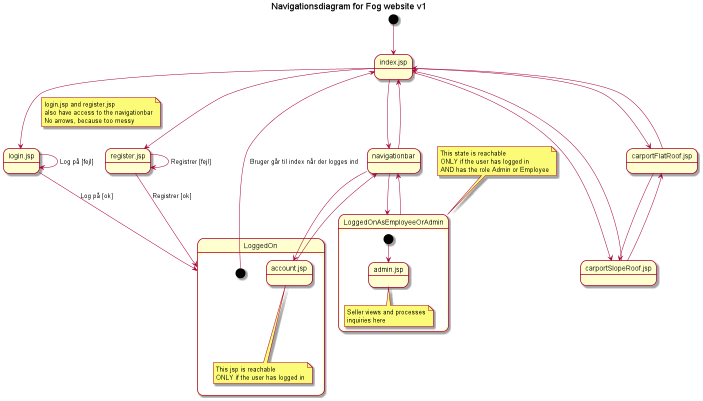

The diagram above was rendered by PlantUML. Its source (embedded in the PNG):
@startuml
'https://plantuml.com/state-diagram

Title Navigationsdiagram for Fog website v1



State index.jsp
State login.jsp
State register.jsp
State navigationbar


[*] --> index.jsp
index.jsp --> navigationbar
index.jsp --> carportFlatRoof.jsp
index.jsp --> carportSlopeRoof.jsp
carportFlatRoof.jsp --> index.jsp
carportSlopeRoof.jsp --> index.jsp
carportFlatRoof.jsp --> carportSlopeRoof.jsp
carportSlopeRoof.jsp --> carportFlatRoof.jsp
navigationbar --> index.jsp

index.jsp --> login.jsp
note on link
    login.jsp and register.jsp
    also have access to the navigationbar
    No arrows, because too messy
end note
index.jsp --> register.jsp

login.jsp --> login.jsp: Log på [fejl]
login.jsp --> LoggedOn: Log på [ok]
register.jsp --> register.jsp: Registrer [fejl]
register.jsp --> LoggedOn: Registrer [ok]

navigationbar --> LoggedOnAsEmployeeOrAdmin
LoggedOnAsEmployeeOrAdmin --> navigationbar


State LoggedOn {
    State account.jsp
    [*] --> index.jsp: Bruger går til index når der logges ind
    navigationbar --> account.jsp
    account.jsp --> navigationbar

    note bottom of account.jsp
        This jsp is reachable
        ONLY if the user has logged in
    end note
}

note top of LoggedOnAsEmployeeOrAdmin
    This state is reachable
    ONLY if the user has logged in
    AND has the role Admin or Employee
end note

State LoggedOnAsEmployeeOrAdmin {
    State admin.jsp
    [*] --> admin.jsp
    note bottom of admin.jsp
            Seller views and processes
            inquiries here
    end note
}



@enduml